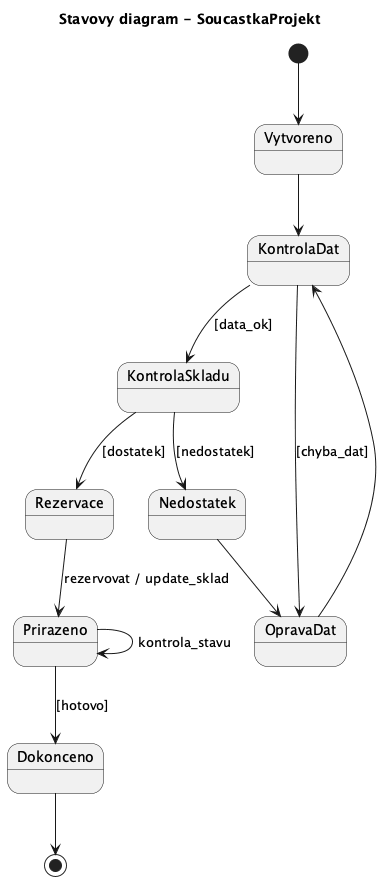

The diagram above was rendered by PlantUML. Its source (embedded in the PNG):
@startuml
title Stavovy diagram - SoucastkaProjekt

[*] --> Vytvoreno

Vytvoreno --> KontrolaDat

KontrolaDat --> KontrolaSkladu : [data_ok]
KontrolaDat --> OpravaDat : [chyba_dat]

OpravaDat --> KontrolaDat

KontrolaSkladu --> Rezervace : [dostatek]
KontrolaSkladu --> Nedostatek : [nedostatek]

Nedostatek --> OpravaDat

Rezervace --> Prirazeno : rezervovat / update_sklad

Prirazeno --> Prirazeno : kontrola_stavu
Prirazeno --> Dokonceno : [hotovo]

Dokonceno --> [*]

@enduml